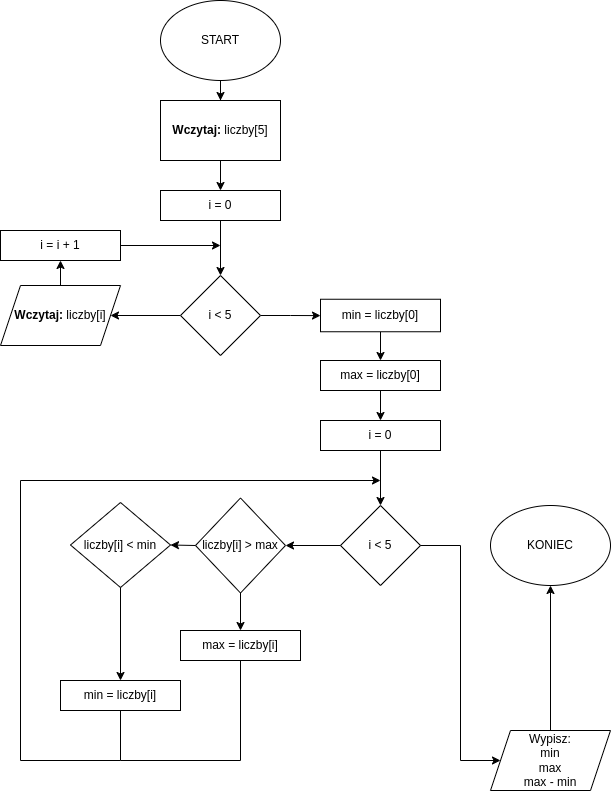

The diagram above was exported from draw.io. Its source (the exported page's mxGraphModel, read from the mxfile embedded in the PNG):
<mxGraphModel dx="860" dy="459" grid="1" gridSize="10" guides="1" tooltips="1" connect="1" arrows="1" fold="1" page="1" pageScale="1" pageWidth="827" pageHeight="1169" math="0" shadow="0">
  <root>
    <mxCell id="WIyWlLk6GJQsqaUBKTNV-0" />
    <mxCell id="WIyWlLk6GJQsqaUBKTNV-1" parent="WIyWlLk6GJQsqaUBKTNV-0" />
    <mxCell id="iLUVVIS4R3gURBVTK1uO-40" style="edgeStyle=orthogonalEdgeStyle;rounded=0;orthogonalLoop=1;jettySize=auto;html=1;entryX=0.5;entryY=0;entryDx=0;entryDy=0;" edge="1" parent="WIyWlLk6GJQsqaUBKTNV-1" source="iLUVVIS4R3gURBVTK1uO-0" target="iLUVVIS4R3gURBVTK1uO-1">
      <mxGeometry relative="1" as="geometry" />
    </mxCell>
    <mxCell id="iLUVVIS4R3gURBVTK1uO-0" value="START" style="ellipse;whiteSpace=wrap;html=1;" vertex="1" parent="WIyWlLk6GJQsqaUBKTNV-1">
      <mxGeometry x="180" y="40" width="120" height="80" as="geometry" />
    </mxCell>
    <mxCell id="iLUVVIS4R3gURBVTK1uO-41" style="edgeStyle=orthogonalEdgeStyle;rounded=0;orthogonalLoop=1;jettySize=auto;html=1;entryX=0.5;entryY=0;entryDx=0;entryDy=0;" edge="1" parent="WIyWlLk6GJQsqaUBKTNV-1" source="iLUVVIS4R3gURBVTK1uO-1" target="iLUVVIS4R3gURBVTK1uO-2">
      <mxGeometry relative="1" as="geometry" />
    </mxCell>
    <mxCell id="iLUVVIS4R3gURBVTK1uO-1" value="&lt;b&gt;Wczytaj:&lt;/b&gt; liczby[5]" style="rounded=0;whiteSpace=wrap;html=1;" vertex="1" parent="WIyWlLk6GJQsqaUBKTNV-1">
      <mxGeometry x="180" y="140" width="120" height="60" as="geometry" />
    </mxCell>
    <mxCell id="iLUVVIS4R3gURBVTK1uO-5" value="" style="edgeStyle=orthogonalEdgeStyle;rounded=0;orthogonalLoop=1;jettySize=auto;html=1;" edge="1" parent="WIyWlLk6GJQsqaUBKTNV-1" source="iLUVVIS4R3gURBVTK1uO-2" target="iLUVVIS4R3gURBVTK1uO-4">
      <mxGeometry relative="1" as="geometry" />
    </mxCell>
    <mxCell id="iLUVVIS4R3gURBVTK1uO-2" value="i = 0" style="rounded=0;whiteSpace=wrap;html=1;" vertex="1" parent="WIyWlLk6GJQsqaUBKTNV-1">
      <mxGeometry x="180" y="230" width="120" height="30" as="geometry" />
    </mxCell>
    <mxCell id="iLUVVIS4R3gURBVTK1uO-3" style="edgeStyle=orthogonalEdgeStyle;rounded=0;orthogonalLoop=1;jettySize=auto;html=1;exitX=0.5;exitY=1;exitDx=0;exitDy=0;" edge="1" parent="WIyWlLk6GJQsqaUBKTNV-1" source="iLUVVIS4R3gURBVTK1uO-2" target="iLUVVIS4R3gURBVTK1uO-2">
      <mxGeometry relative="1" as="geometry" />
    </mxCell>
    <mxCell id="iLUVVIS4R3gURBVTK1uO-7" value="" style="edgeStyle=orthogonalEdgeStyle;rounded=0;orthogonalLoop=1;jettySize=auto;html=1;" edge="1" parent="WIyWlLk6GJQsqaUBKTNV-1" source="iLUVVIS4R3gURBVTK1uO-4" target="iLUVVIS4R3gURBVTK1uO-6">
      <mxGeometry relative="1" as="geometry" />
    </mxCell>
    <mxCell id="iLUVVIS4R3gURBVTK1uO-13" value="" style="edgeStyle=orthogonalEdgeStyle;rounded=0;orthogonalLoop=1;jettySize=auto;html=1;" edge="1" parent="WIyWlLk6GJQsqaUBKTNV-1" source="iLUVVIS4R3gURBVTK1uO-4" target="iLUVVIS4R3gURBVTK1uO-12">
      <mxGeometry relative="1" as="geometry" />
    </mxCell>
    <mxCell id="iLUVVIS4R3gURBVTK1uO-4" value="i &amp;lt; 5" style="rhombus;whiteSpace=wrap;html=1;rounded=0;" vertex="1" parent="WIyWlLk6GJQsqaUBKTNV-1">
      <mxGeometry x="200" y="315" width="80" height="80" as="geometry" />
    </mxCell>
    <mxCell id="iLUVVIS4R3gURBVTK1uO-11" style="edgeStyle=orthogonalEdgeStyle;rounded=0;orthogonalLoop=1;jettySize=auto;html=1;entryX=0.5;entryY=1;entryDx=0;entryDy=0;" edge="1" parent="WIyWlLk6GJQsqaUBKTNV-1" source="iLUVVIS4R3gURBVTK1uO-6" target="iLUVVIS4R3gURBVTK1uO-9">
      <mxGeometry relative="1" as="geometry" />
    </mxCell>
    <mxCell id="iLUVVIS4R3gURBVTK1uO-6" value="&lt;b&gt;Wczytaj:&lt;/b&gt; liczby[i]" style="shape=parallelogram;perimeter=parallelogramPerimeter;whiteSpace=wrap;html=1;fixedSize=1;rounded=0;" vertex="1" parent="WIyWlLk6GJQsqaUBKTNV-1">
      <mxGeometry x="20" y="325" width="120" height="60" as="geometry" />
    </mxCell>
    <mxCell id="iLUVVIS4R3gURBVTK1uO-9" value="i = i + 1" style="rounded=0;whiteSpace=wrap;html=1;" vertex="1" parent="WIyWlLk6GJQsqaUBKTNV-1">
      <mxGeometry x="20" y="270" width="120" height="30" as="geometry" />
    </mxCell>
    <mxCell id="iLUVVIS4R3gURBVTK1uO-10" value="" style="endArrow=classic;html=1;rounded=0;exitX=1;exitY=0.5;exitDx=0;exitDy=0;" edge="1" parent="WIyWlLk6GJQsqaUBKTNV-1" source="iLUVVIS4R3gURBVTK1uO-9">
      <mxGeometry width="50" height="50" relative="1" as="geometry">
        <mxPoint x="390" y="420" as="sourcePoint" />
        <mxPoint x="240" y="285" as="targetPoint" />
      </mxGeometry>
    </mxCell>
    <mxCell id="iLUVVIS4R3gURBVTK1uO-17" value="" style="edgeStyle=orthogonalEdgeStyle;rounded=0;orthogonalLoop=1;jettySize=auto;html=1;" edge="1" parent="WIyWlLk6GJQsqaUBKTNV-1" source="iLUVVIS4R3gURBVTK1uO-12" target="iLUVVIS4R3gURBVTK1uO-16">
      <mxGeometry relative="1" as="geometry" />
    </mxCell>
    <mxCell id="iLUVVIS4R3gURBVTK1uO-12" value="min = liczby[0]" style="whiteSpace=wrap;html=1;rounded=0;" vertex="1" parent="WIyWlLk6GJQsqaUBKTNV-1">
      <mxGeometry x="340" y="338.75" width="120" height="32.5" as="geometry" />
    </mxCell>
    <mxCell id="iLUVVIS4R3gURBVTK1uO-19" value="" style="edgeStyle=orthogonalEdgeStyle;rounded=0;orthogonalLoop=1;jettySize=auto;html=1;" edge="1" parent="WIyWlLk6GJQsqaUBKTNV-1" source="iLUVVIS4R3gURBVTK1uO-16" target="iLUVVIS4R3gURBVTK1uO-18">
      <mxGeometry relative="1" as="geometry" />
    </mxCell>
    <mxCell id="iLUVVIS4R3gURBVTK1uO-16" value="max = liczby[0]" style="whiteSpace=wrap;html=1;rounded=0;" vertex="1" parent="WIyWlLk6GJQsqaUBKTNV-1">
      <mxGeometry x="340" y="400" width="120" height="30" as="geometry" />
    </mxCell>
    <mxCell id="iLUVVIS4R3gURBVTK1uO-21" value="" style="edgeStyle=orthogonalEdgeStyle;rounded=0;orthogonalLoop=1;jettySize=auto;html=1;" edge="1" parent="WIyWlLk6GJQsqaUBKTNV-1" source="iLUVVIS4R3gURBVTK1uO-18" target="iLUVVIS4R3gURBVTK1uO-20">
      <mxGeometry relative="1" as="geometry" />
    </mxCell>
    <mxCell id="iLUVVIS4R3gURBVTK1uO-18" value="i = 0" style="whiteSpace=wrap;html=1;rounded=0;" vertex="1" parent="WIyWlLk6GJQsqaUBKTNV-1">
      <mxGeometry x="340" y="460" width="120" height="30" as="geometry" />
    </mxCell>
    <mxCell id="iLUVVIS4R3gURBVTK1uO-20" value="i &amp;lt; 5" style="rhombus;whiteSpace=wrap;html=1;rounded=0;" vertex="1" parent="WIyWlLk6GJQsqaUBKTNV-1">
      <mxGeometry x="360" y="545" width="80" height="80" as="geometry" />
    </mxCell>
    <mxCell id="iLUVVIS4R3gURBVTK1uO-22" value="liczby[i] &amp;gt; max" style="rhombus;whiteSpace=wrap;html=1;" vertex="1" parent="WIyWlLk6GJQsqaUBKTNV-1">
      <mxGeometry x="215" y="537.5" width="90" height="95" as="geometry" />
    </mxCell>
    <mxCell id="iLUVVIS4R3gURBVTK1uO-23" value="liczby[i] &amp;lt; min" style="rhombus;whiteSpace=wrap;html=1;" vertex="1" parent="WIyWlLk6GJQsqaUBKTNV-1">
      <mxGeometry x="90" y="542" width="100" height="85" as="geometry" />
    </mxCell>
    <mxCell id="iLUVVIS4R3gURBVTK1uO-25" value="max = liczby[i]" style="whiteSpace=wrap;html=1;rounded=0;" vertex="1" parent="WIyWlLk6GJQsqaUBKTNV-1">
      <mxGeometry x="200" y="670" width="120" height="30" as="geometry" />
    </mxCell>
    <mxCell id="iLUVVIS4R3gURBVTK1uO-26" value="min = liczby[i]" style="whiteSpace=wrap;html=1;rounded=0;" vertex="1" parent="WIyWlLk6GJQsqaUBKTNV-1">
      <mxGeometry x="80" y="720" width="120" height="30" as="geometry" />
    </mxCell>
    <mxCell id="iLUVVIS4R3gURBVTK1uO-27" value="" style="endArrow=classic;html=1;rounded=0;exitX=0;exitY=0.5;exitDx=0;exitDy=0;entryX=1;entryY=0.5;entryDx=0;entryDy=0;" edge="1" parent="WIyWlLk6GJQsqaUBKTNV-1" source="iLUVVIS4R3gURBVTK1uO-20" target="iLUVVIS4R3gURBVTK1uO-22">
      <mxGeometry width="50" height="50" relative="1" as="geometry">
        <mxPoint x="390" y="680" as="sourcePoint" />
        <mxPoint x="440" y="630" as="targetPoint" />
      </mxGeometry>
    </mxCell>
    <mxCell id="iLUVVIS4R3gURBVTK1uO-28" value="" style="endArrow=classic;html=1;rounded=0;exitX=0.5;exitY=1;exitDx=0;exitDy=0;entryX=0.5;entryY=0;entryDx=0;entryDy=0;" edge="1" parent="WIyWlLk6GJQsqaUBKTNV-1" source="iLUVVIS4R3gURBVTK1uO-22" target="iLUVVIS4R3gURBVTK1uO-25">
      <mxGeometry width="50" height="50" relative="1" as="geometry">
        <mxPoint x="390" y="680" as="sourcePoint" />
        <mxPoint x="440" y="630" as="targetPoint" />
      </mxGeometry>
    </mxCell>
    <mxCell id="iLUVVIS4R3gURBVTK1uO-29" value="" style="endArrow=classic;html=1;rounded=0;exitX=0;exitY=0.5;exitDx=0;exitDy=0;entryX=1;entryY=0.5;entryDx=0;entryDy=0;" edge="1" parent="WIyWlLk6GJQsqaUBKTNV-1" source="iLUVVIS4R3gURBVTK1uO-22" target="iLUVVIS4R3gURBVTK1uO-23">
      <mxGeometry width="50" height="50" relative="1" as="geometry">
        <mxPoint x="390" y="680" as="sourcePoint" />
        <mxPoint x="440" y="630" as="targetPoint" />
      </mxGeometry>
    </mxCell>
    <mxCell id="iLUVVIS4R3gURBVTK1uO-30" value="" style="endArrow=classic;html=1;rounded=0;exitX=0.5;exitY=1;exitDx=0;exitDy=0;entryX=0.5;entryY=0;entryDx=0;entryDy=0;" edge="1" parent="WIyWlLk6GJQsqaUBKTNV-1" source="iLUVVIS4R3gURBVTK1uO-23" target="iLUVVIS4R3gURBVTK1uO-26">
      <mxGeometry width="50" height="50" relative="1" as="geometry">
        <mxPoint x="390" y="680" as="sourcePoint" />
        <mxPoint x="440" y="630" as="targetPoint" />
      </mxGeometry>
    </mxCell>
    <mxCell id="iLUVVIS4R3gURBVTK1uO-38" style="edgeStyle=orthogonalEdgeStyle;rounded=0;orthogonalLoop=1;jettySize=auto;html=1;entryX=0.5;entryY=1;entryDx=0;entryDy=0;" edge="1" parent="WIyWlLk6GJQsqaUBKTNV-1" source="iLUVVIS4R3gURBVTK1uO-36" target="iLUVVIS4R3gURBVTK1uO-37">
      <mxGeometry relative="1" as="geometry" />
    </mxCell>
    <mxCell id="iLUVVIS4R3gURBVTK1uO-36" value="Wypisz:&lt;br&gt;min&lt;div&gt;max&lt;/div&gt;&lt;div&gt;max - min&lt;/div&gt;" style="shape=parallelogram;perimeter=parallelogramPerimeter;whiteSpace=wrap;html=1;fixedSize=1;" vertex="1" parent="WIyWlLk6GJQsqaUBKTNV-1">
      <mxGeometry x="510" y="770" width="120" height="60" as="geometry" />
    </mxCell>
    <mxCell id="iLUVVIS4R3gURBVTK1uO-37" value="KONIEC" style="ellipse;whiteSpace=wrap;html=1;" vertex="1" parent="WIyWlLk6GJQsqaUBKTNV-1">
      <mxGeometry x="510" y="545" width="120" height="80" as="geometry" />
    </mxCell>
    <mxCell id="iLUVVIS4R3gURBVTK1uO-42" value="" style="endArrow=none;html=1;rounded=0;entryX=1;entryY=0.5;entryDx=0;entryDy=0;" edge="1" parent="WIyWlLk6GJQsqaUBKTNV-1" target="iLUVVIS4R3gURBVTK1uO-20">
      <mxGeometry width="50" height="50" relative="1" as="geometry">
        <mxPoint x="480" y="800" as="sourcePoint" />
        <mxPoint x="380" y="690" as="targetPoint" />
        <Array as="points">
          <mxPoint x="480" y="585" />
        </Array>
      </mxGeometry>
    </mxCell>
    <mxCell id="iLUVVIS4R3gURBVTK1uO-43" value="" style="endArrow=classic;html=1;rounded=0;entryX=0;entryY=0.5;entryDx=0;entryDy=0;" edge="1" parent="WIyWlLk6GJQsqaUBKTNV-1" target="iLUVVIS4R3gURBVTK1uO-36">
      <mxGeometry width="50" height="50" relative="1" as="geometry">
        <mxPoint x="480" y="800" as="sourcePoint" />
        <mxPoint x="380" y="690" as="targetPoint" />
      </mxGeometry>
    </mxCell>
    <mxCell id="iLUVVIS4R3gURBVTK1uO-44" value="" style="endArrow=none;html=1;rounded=0;exitX=0.5;exitY=1;exitDx=0;exitDy=0;" edge="1" parent="WIyWlLk6GJQsqaUBKTNV-1" source="iLUVVIS4R3gURBVTK1uO-26">
      <mxGeometry width="50" height="50" relative="1" as="geometry">
        <mxPoint x="330" y="640" as="sourcePoint" />
        <mxPoint x="40" y="800" as="targetPoint" />
        <Array as="points">
          <mxPoint x="140" y="800" />
        </Array>
      </mxGeometry>
    </mxCell>
    <mxCell id="iLUVVIS4R3gURBVTK1uO-45" value="" style="endArrow=none;html=1;rounded=0;exitX=0.5;exitY=1;exitDx=0;exitDy=0;" edge="1" parent="WIyWlLk6GJQsqaUBKTNV-1" source="iLUVVIS4R3gURBVTK1uO-25">
      <mxGeometry width="50" height="50" relative="1" as="geometry">
        <mxPoint x="330" y="640" as="sourcePoint" />
        <mxPoint x="140" y="800" as="targetPoint" />
        <Array as="points">
          <mxPoint x="260" y="800" />
        </Array>
      </mxGeometry>
    </mxCell>
    <mxCell id="iLUVVIS4R3gURBVTK1uO-46" value="" style="endArrow=classic;html=1;rounded=0;" edge="1" parent="WIyWlLk6GJQsqaUBKTNV-1">
      <mxGeometry width="50" height="50" relative="1" as="geometry">
        <mxPoint x="40" y="800" as="sourcePoint" />
        <mxPoint x="400" y="520" as="targetPoint" />
        <Array as="points">
          <mxPoint x="40" y="520" />
        </Array>
      </mxGeometry>
    </mxCell>
  </root>
</mxGraphModel>